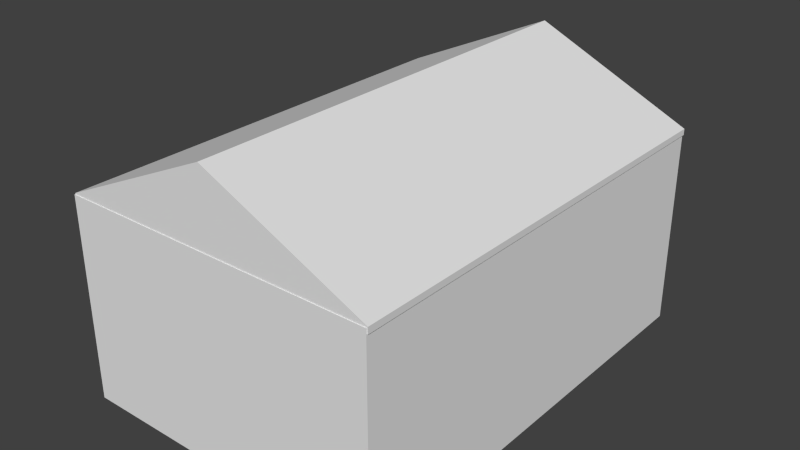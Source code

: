 # Source: Garage.blend  (saved by Blender 2.73.0; exported with 4.5.12 LTS)
import bpy
from mathutils import Matrix  # noqa: F401  (used for matrix-valued properties, if any)

bpy.ops.wm.read_factory_settings(use_empty=True)
scene = bpy.context.scene
scene.name = 'Scene'

# ---- collections
col_collection_1 = bpy.data.collections.new('Collection 1'); scene.collection.children.link(col_collection_1)

# ---- materials (node trees are filled in below, after node groups)
mat_material_001 = bpy.data.materials.new('Material.001')
mat_material_001.alpha_threshold = 0.0
mat_material_001.use_transparent_shadow = False
mat_material_001.roughness = 0.5
mat_material_002 = bpy.data.materials.new('Material.002')
mat_material_002.alpha_threshold = 0.0
mat_material_002.use_transparent_shadow = False
mat_material_002.roughness = 0.5
mat_material = bpy.data.materials.new('Material')
mat_material.alpha_threshold = 0.0
mat_material.use_transparent_shadow = False
mat_material.roughness = 0.5
mat_material.line_color = (0.0, 0.0, 0.0, 1.0)

# ---- material node trees

# ---- world
world_world = bpy.data.worlds.new('World'); scene.world = world_world
world_world.color = (0.05088, 0.05088, 0.05088)
world_world.use_sun_shadow = False
world_world.sun_shadow_jitter_overblur = 0.0
world_world.cycles.sampling_method = 'MANUAL'
world_world.cycles.sample_map_resolution = 256

# ---- meshes
me_cube_002 = bpy.data.meshes.new('Cube.002')
me_cube_002.from_pydata([(5.197, -7.273, -0.1), (-5.197, -7.273, -0.1), (-5.197, 7.273, -0.1), (5.197, 7.273, -0.1), (5.197, -7.273, 0.1), (-5.197, -7.273, 0.1), (-5.197, 7.273, 0.1), (5.197, 7.273, 0.1), (3.179e-07, -7.273, -0.1), (-3.179e-07, 7.273, -0.1), (-5.21, 7.248, -6.554), (5.166, 7.248, -6.554), (5.166, -7.297, -6.554), (-5.21, -7.297, -6.554), (-5.21, 7.248, 0.05995), (5.166, 7.248, 0.05995), (5.166, -7.297, 0.05995), (-5.21, -7.297, 0.05995), (-4.25, 7.248, -6.554), (4.206, 7.248, -6.554), (4.206, -7.297, -6.554), (-4.25, -7.297, -6.554), (-4.25, 7.248, 0.05995), (4.206, 7.248, 0.05995), (4.206, -7.297, 0.05995), (-4.25, -7.297, 0.05995), (-5.21, 7.248, -0.74), (5.166, 7.248, -0.74), (5.166, -7.297, -0.74), (-5.21, -7.297, -0.74), (4.206, -7.297, -0.74), (-4.25, -7.297, -0.74), (-4.25, 7.248, -0.74), (4.206, 7.248, -0.74)], [], [(5, 6, 2, 1), (7, 4, 0, 3), (8, 1, 2, 9), (0, 8, 9, 3), (19, 11, 12, 20), (23, 24, 16, 15), (33, 23, 15, 27), (27, 15, 16, 28), (31, 25, 17, 29), (26, 10, 13, 29), (28, 16, 24, 30), (30, 24, 25, 31), (26, 14, 22, 32), (32, 22, 23, 33), (14, 17, 25, 22), (22, 25, 24, 23), (10, 18, 21, 13), (18, 19, 20, 21), (10, 26, 32, 18), (20, 30, 31, 21), (12, 28, 30, 20), (14, 26, 29, 17), (21, 31, 29, 13), (11, 27, 28, 12), (19, 33, 27, 11)])
me_cube_002.polygons.foreach_set('material_index', [0, 0, 0, 0, 2, 2, 2, 2, 2, 2, 2, 2, 2, 2, 2, 2, 2, 2, 2, 2, 2, 2, 2, 2, 2])
_uv = me_cube_002.uv_layers.new(name='UVMap')
_uv.uv.foreach_set('vector', [0.0, 0.0, 0.0, 0.0, 0.0, 0.0, 0.0, 0.0, 0.0, 0.0, 0.0, 0.0, 0.0, 0.0, 0.0, 0.0, 0.0, 0.0, 0.0, 0.0, 0.0, 0.0, 0.0, 0.0, 0.0, 0.0, 0.0, 0.0, 0.0, 0.0, 0.0, 0.0, 0.6667, 0.0, 1.0, 0.0, 1.0, 1.0, 0.6667, 1.0, 0.0, 0.6667, 1.0, 0.6667, 1.0, 1.0, 0.0, 1.0, 0.3334, 0.5, 0.3334, 0.9999, 9.998e-05, 0.9999, 0.0001002, 0.5, 0.9999, 0.5, 0.9999, 0.9999, 9.998e-05, 0.9999, 9.998e-05, 0.5, 0.6666, 0.5, 0.6666, 0.0001001, 0.9999, 0.0001001, 0.9999, 0.5, 0.9999, 0.5, 0.9999, 0.9999, 0.0001003, 0.9999, 0.0001001, 0.5, 0.0001001, 0.5, 0.0001002, 9.998e-05, 0.3334, 0.0001, 0.3334, 0.5, 0.3334, 0.5, 0.3334, 0.0001, 0.6666, 0.0001001, 0.6666, 0.5, 0.9999, 0.5, 0.9999, 0.9999, 0.6666, 0.9999, 0.6666, 0.5, 0.6666, 0.5, 0.6666, 0.9999, 0.3334, 0.9999, 0.3334, 0.5, 0.0, 0.0, 1.0, 0.0, 1.0, 0.3333, 0.0, 0.3333, 0.0, 0.3333, 1.0, 0.3333, 1.0, 0.6667, 0.0, 0.6667, 0.0, 0.0, 0.3333, 0.0, 0.3333, 1.0, 0.0, 1.0, 0.3333, 0.0, 0.6667, 0.0, 0.6667, 1.0, 0.3333, 1.0, 0.9999, 9.998e-05, 0.9999, 0.5, 0.6666, 0.5, 0.6666, 0.0001, 0.3334, 0.9999, 0.3334, 0.5, 0.6666, 0.5, 0.6666, 0.9999, 9.998e-05, 0.9999, 0.0001001, 0.5, 0.3334, 0.5, 0.3334, 0.9999, 0.9999, 9.998e-05, 0.9999, 0.5, 0.0001001, 0.5, 9.998e-05, 0.0001002, 0.6666, 0.9999, 0.6666, 0.5, 0.9999, 0.5, 0.9999, 0.9999, 0.9999, 9.998e-05, 0.9999, 0.5, 9.998e-05, 0.5, 9.998e-05, 0.0001, 0.3334, 0.0001, 0.3334, 0.5, 0.0001002, 0.5, 0.0001003, 0.0001001])
me_cube_002.materials.append(mat_material_001)
me_cube_002.materials.append(mat_material_002)
me_cube_002.materials.append(mat_material)
me_cube_002.use_remesh_preserve_volume = False
me_cube_002.use_remesh_preserve_attributes = False
me_cube_002.use_mirror_vertex_groups = False
me_cube_002.update()
me_cube_001 = bpy.data.meshes.new('Cube.001')
me_cube_001.from_pydata([(4.194, 10.2, -6.554), (-4.305, 10.2, -6.554), (-4.305, 10.52, -6.554), (4.194, 10.52, -6.554), (4.194, 10.2, -0.7964), (-4.305, 10.2, -0.7964), (-4.305, 10.52, -0.7964), (4.194, 10.52, -0.7964), (4.194, 10.2, -6.554), (-4.305, 10.2, -6.554), (-4.305, 10.52, -6.554), (4.194, 10.52, -6.554), (4.194, 10.2, -0.7964), (-4.305, 10.2, -0.7964), (-4.305, 10.52, -0.7964), (4.194, 10.52, -0.7964)], [], [(5, 6, 2, 1), (7, 4, 0, 3), (12, 13, 9, 8), (14, 15, 11, 10), (8, 9, 10, 11), (15, 14, 13, 12)])
me_cube_001.polygons.foreach_set('material_index', [1, 1, 1, 1, 1, 1])
_uv = me_cube_001.uv_layers.new(name='UVMap')
_uv.uv.foreach_set('vector', [0.0, 0.0, 0.0, 0.0, 0.0, 0.0, 0.0, 0.0, 0.0, 0.0, 0.0, 0.0, 0.0, 0.0, 0.0, 0.0, 0.0, 0.0, 0.0, 0.0, 0.0, 0.0, 0.0, 0.0, 0.9999, 0.9999, 9.998e-05, 0.9999, 0.0001, 9.998e-05, 0.9999, 9.998e-05, 0.0, 0.0, 0.0, 0.0, 0.0, 0.0, 0.0, 0.0, 0.0, 0.0, 0.0, 0.0, 0.0, 0.0, 0.0, 0.0])
me_cube_001.materials.append(mat_material_001)
me_cube_001.materials.append(mat_material_002)
me_cube_001.materials.append(mat_material)
me_cube_001.use_remesh_preserve_volume = False
me_cube_001.use_remesh_preserve_attributes = False
me_cube_001.use_mirror_vertex_groups = False
me_cube_001.update()
me_cube_004 = bpy.data.meshes.new('Cube.004')
me_cube_004.from_pydata([(5.197, -7.273, -0.1), (-5.197, 7.273, -0.1), (5.197, 7.273, -0.1), (5.197, -7.273, 0.1), (-5.197, -7.273, 0.1), (-5.197, 7.273, 0.1), (5.197, 7.273, 0.1), (3.179e-07, -7.273, 2.48), (3.179e-07, -7.273, -0.1), (-3.179e-07, 7.273, 2.48), (-3.179e-07, 7.273, -0.1), (-5.197, -7.273, -0.1), (-5.197, -7.273, 0.1), (3.179e-07, -7.273, 2.48), (3.179e-07, -7.273, -0.1)], [], [(9, 6, 2, 10), (9, 5, 4, 7), (6, 9, 7, 3), (5, 9, 10, 1), (3, 7, 8, 0), (13, 12, 11, 14)])
_uv = me_cube_004.uv_layers.new(name='UVMap')
_uv.uv.foreach_set('vector', [0.03878, 1.0, 1.972e-05, 0.07753, 1.969e-05, 1.969e-05, 0.03878, 1.969e-05, 2.956e-05, 1.0, 2.897e-05, 2.901e-05, 0.08398, 2.897e-05, 0.08398, 1.0, 0.08398, 2.897e-05, 0.08398, 1.0, 2.936e-05, 1.0, 2.897e-05, 2.905e-05, 0.03878, 0.07753, 2.081e-05, 1.0, 1.969e-05, 1.98e-05, 0.03878, 1.969e-05, 0.03878, 0.07753, 1.969e-05, 1.0, 2.016e-05, 1.976e-05, 0.03878, 1.969e-05, 0.03878, 1.0, 1.97e-05, 0.07753, 1.969e-05, 1.969e-05, 0.03878, 1.969e-05])
me_cube_004.materials.append(mat_material_001)
me_cube_004.materials.append(mat_material_002)
me_cube_004.materials.append(mat_material)
me_cube_004.use_remesh_preserve_volume = False
me_cube_004.use_remesh_preserve_attributes = False
me_cube_004.use_mirror_vertex_groups = False
me_cube_004.update()
me_cube = bpy.data.meshes.new('Cube')
me_cube.from_pydata([(-4.662, -6.604, -3.115), (-4.662, 7.045, -3.115), (4.662, 7.045, -3.115), (4.662, -6.604, -3.115), (-4.662, -6.604, 3.115), (-4.662, 7.045, 3.115), (4.662, 7.045, 3.115), (4.662, -6.604, 3.115)], [], [(4, 0, 1, 5), (6, 2, 3, 7), (7, 3, 0, 4), (0, 3, 2, 1), (7, 4, 5, 6)])
me_cube.use_remesh_preserve_volume = False
me_cube.use_remesh_preserve_attributes = False
me_cube.use_mirror_vertex_groups = False
me_cube.update()

# ---- objects
ob_garage = bpy.data.objects.new('Garage', me_cube_002)
ob_door = bpy.data.objects.new('door', me_cube_001)
ob_ceiling = bpy.data.objects.new('ceiling', me_cube_004)
ob_garageinside = bpy.data.objects.new('GarageInside', me_cube)

# ---- transforms, parenting, visibility, modifiers, constraints
ob_garage.location = (0.0, 0.0, 6.58)
ob_garage.lineart.crease_threshold = 0.0
ob_door.parent = ob_garage
ob_door.matrix_parent_inverse = Matrix(((1.0, 0.0, 0.0, -0.0), (0.0, 1.0, 0.0, -0.0), (0.0, 0.0, 1.0, -6.58), (0.0, 0.0, 0.0, 1.0)))
ob_door.location = (0.0, -3.143, 6.58)
ob_door.lineart.crease_threshold = 0.0
ob_ceiling.parent = ob_garage
ob_ceiling.matrix_parent_inverse = Matrix(((1.0, 0.0, 0.0, -0.0), (0.0, 1.0, 0.0, -0.0), (0.0, 0.0, 1.0, -6.58), (0.0, 0.0, 0.0, 1.0)))
ob_ceiling.location = (0.0, 0.0, 6.58)
ob_ceiling.lineart.crease_threshold = 0.0
ob_garageinside.parent = ob_garage
ob_garageinside.matrix_parent_inverse = Matrix(((1.0, 0.0, 0.0, -0.0), (0.0, 1.0, 0.0, -0.0), (0.0, 0.0, 1.0, -6.58), (0.0, 0.0, 0.0, 1.0)))
ob_garageinside.location = (0.001101, 0.03831, 3.671)
ob_garageinside.lineart.crease_threshold = 0.0

# ---- collection membership
col_collection_1.objects.link(ob_garage)
col_collection_1.objects.link(ob_door)
col_collection_1.objects.link(ob_ceiling)
col_collection_1.objects.link(ob_garageinside)

# ---- scene / render settings (as saved in the file)
scene.frame_start = 1; scene.frame_end = 250; scene.frame_set(1)
scene.render.engine = 'BLENDER_EEVEE_NEXT'
scene.render.resolution_percentage = 50
scene.render.dither_intensity = 0.0
scene.cycles.use_denoising = False
scene.cycles.samples = 10
scene.cycles.sampling_pattern = 'TABULATED_SOBOL'
scene.cycles.light_sampling_threshold = 0.0
scene.cycles.use_adaptive_sampling = False
scene.cycles.use_light_tree = False
scene.cycles.blur_glossy = 0.0
scene.cycles.pixel_filter_type = 'GAUSSIAN'
scene.cycles.sample_clamp_indirect = 0.0
scene.view_settings.view_transform = 'Standard'
bpy.context.view_layer.update()

# ---- added for rendering (the .blend has no active camera and no usable light): camera, sun
cam_auto = bpy.data.cameras.new('AutoCamera')
cam_auto.lens = 50.0
cam_auto.sensor_width = 36.0
cam_auto.clip_end = 1000.0
ob_auto_camera = bpy.data.objects.new('AutoCamera', cam_auto)
scene.collection.objects.link(ob_auto_camera)
ob_auto_camera.location = (18.6218, -22.3122, 19.4456)
ob_auto_camera.rotation_euler = (1.09748, -7.21219e-08, 0.694738)
scene.camera = ob_auto_camera
light_auto_sun = bpy.data.lights.new('AutoSun', 'SUN')
light_auto_sun.energy = 3.0
light_auto_sun.angle = 0.0523599
ob_auto_sun = bpy.data.objects.new('AutoSun', light_auto_sun)
scene.collection.objects.link(ob_auto_sun)
ob_auto_sun.rotation_euler = (0.872665, 0.174533, 0.523599)
bpy.context.view_layer.update()
